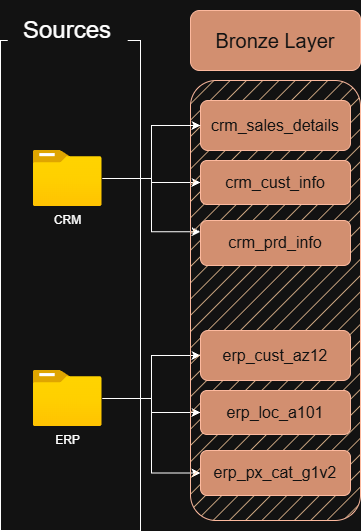

The diagram above was exported from draw.io. Its source (the exported page's mxGraphModel, read from the mxfile embedded in the PNG):
<mxGraphModel dx="1627" dy="844" grid="1" gridSize="10" guides="1" tooltips="1" connect="1" arrows="1" fold="1" page="1" pageScale="1" pageWidth="827" pageHeight="1169" math="0" shadow="0">
  <root>
    <mxCell id="0" />
    <mxCell id="1" parent="0" />
    <mxCell id="Hyex23nNvXvI0cGeje2e-1" parent="1" style="rounded=0;whiteSpace=wrap;html=1;fillColor=none;" value="" vertex="1">
      <mxGeometry height="490" width="140" x="169.99900573730469" y="259.9952862548828" as="geometry" />
    </mxCell>
    <mxCell id="Hyex23nNvXvI0cGeje2e-2" parent="1" style="rounded=1;whiteSpace=wrap;html=1;strokeColor=none;" value="&lt;font style=&quot;font-size: 24px;&quot;&gt;Sources&lt;/font&gt;" vertex="1">
      <mxGeometry height="60" width="120" x="177.24900573730469" y="219.99528625488279" as="geometry" />
    </mxCell>
    <mxCell id="Hyex23nNvXvI0cGeje2e-3" edge="1" parent="1" source="Hyex23nNvXvI0cGeje2e-5" style="edgeStyle=orthogonalEdgeStyle;rounded=0;orthogonalLoop=1;jettySize=auto;html=1;" target="Hyex23nNvXvI0cGeje2e-13">
      <mxGeometry relative="1" as="geometry" />
    </mxCell>
    <mxCell id="Hyex23nNvXvI0cGeje2e-4" edge="1" parent="1" source="Hyex23nNvXvI0cGeje2e-5" style="edgeStyle=orthogonalEdgeStyle;rounded=0;orthogonalLoop=1;jettySize=auto;html=1;entryX=0;entryY=0.25;entryDx=0;entryDy=0;" target="Hyex23nNvXvI0cGeje2e-14">
      <mxGeometry relative="1" as="geometry" />
    </mxCell>
    <mxCell id="Hyex23nNvXvI0cGeje2e-5" parent="1" style="image;aspect=fixed;html=1;points=[];align=center;fontSize=12;image=img/lib/azure2/general/Folder_Blank.svg;" value="CRM" vertex="1">
      <mxGeometry height="56.00000000000001" width="69" x="202.74900573730469" y="369.9952862548828" as="geometry" />
    </mxCell>
    <mxCell id="Hyex23nNvXvI0cGeje2e-6" edge="1" parent="1" source="Hyex23nNvXvI0cGeje2e-9" style="edgeStyle=orthogonalEdgeStyle;rounded=0;orthogonalLoop=1;jettySize=auto;html=1;entryX=0;entryY=0.5;entryDx=0;entryDy=0;" target="Hyex23nNvXvI0cGeje2e-16">
      <mxGeometry relative="1" as="geometry" />
    </mxCell>
    <mxCell id="Hyex23nNvXvI0cGeje2e-7" edge="1" parent="1" source="Hyex23nNvXvI0cGeje2e-9" style="edgeStyle=orthogonalEdgeStyle;rounded=0;orthogonalLoop=1;jettySize=auto;html=1;" target="Hyex23nNvXvI0cGeje2e-17">
      <mxGeometry relative="1" as="geometry" />
    </mxCell>
    <mxCell id="Hyex23nNvXvI0cGeje2e-8" edge="1" parent="1" source="Hyex23nNvXvI0cGeje2e-9" style="edgeStyle=orthogonalEdgeStyle;rounded=0;orthogonalLoop=1;jettySize=auto;html=1;entryX=0;entryY=0.5;entryDx=0;entryDy=0;" target="Hyex23nNvXvI0cGeje2e-18">
      <mxGeometry relative="1" as="geometry" />
    </mxCell>
    <mxCell id="Hyex23nNvXvI0cGeje2e-9" parent="1" style="image;aspect=fixed;html=1;points=[];align=center;fontSize=12;image=img/lib/azure2/general/Folder_Blank.svg;" value="ERP" vertex="1">
      <mxGeometry height="56.00000000000001" width="69" x="202.74900573730469" y="589.9952862548828" as="geometry" />
    </mxCell>
    <mxCell id="Hyex23nNvXvI0cGeje2e-10" parent="1" style="rounded=1;whiteSpace=wrap;html=1;fillColor=light-dark(#A0522D,#FFCE9F);strokeColor=#6D1F00;fontColor=#ffffff;fillStyle=hatch;" value="" vertex="1">
      <mxGeometry height="440" width="170" x="359.9990057373047" y="299.9952862548828" as="geometry" />
    </mxCell>
    <mxCell id="Hyex23nNvXvI0cGeje2e-11" parent="1" style="rounded=1;whiteSpace=wrap;html=1;fillColor=#a0522d;fontColor=#ffffff;strokeColor=#6D1F00;fontSize=20;" value="Bronze Layer" vertex="1">
      <mxGeometry height="60" width="170" x="359.9990057373047" y="229.99528625488279" as="geometry" />
    </mxCell>
    <mxCell id="Hyex23nNvXvI0cGeje2e-12" parent="1" style="rounded=1;whiteSpace=wrap;html=1;fillColor=#a0522d;fontColor=#ffffff;strokeColor=#6D1F00;fontSize=16;" value="crm_sales_details" vertex="1">
      <mxGeometry height="50" width="150" x="369.9990057373047" y="319.9952862548828" as="geometry" />
    </mxCell>
    <mxCell id="Hyex23nNvXvI0cGeje2e-13" parent="1" style="rounded=1;whiteSpace=wrap;html=1;fillColor=#a0522d;fontColor=#ffffff;strokeColor=#6D1F00;fontSize=16;" value="crm_cust_info" vertex="1">
      <mxGeometry height="44" width="150" x="369.9990057373047" y="379.9952862548828" as="geometry" />
    </mxCell>
    <mxCell id="Hyex23nNvXvI0cGeje2e-14" parent="1" style="rounded=1;whiteSpace=wrap;html=1;fillColor=#a0522d;fontColor=#ffffff;strokeColor=#6D1F00;fontSize=16;" value="crm_prd_info" vertex="1">
      <mxGeometry height="45" width="150" x="369.9990057373047" y="439.9952862548828" as="geometry" />
    </mxCell>
    <mxCell id="Hyex23nNvXvI0cGeje2e-15" edge="1" parent="1" source="Hyex23nNvXvI0cGeje2e-5" style="edgeStyle=orthogonalEdgeStyle;rounded=0;orthogonalLoop=1;jettySize=auto;html=1;" target="Hyex23nNvXvI0cGeje2e-12">
      <mxGeometry relative="1" as="geometry" />
    </mxCell>
    <mxCell id="Hyex23nNvXvI0cGeje2e-16" parent="1" style="rounded=1;whiteSpace=wrap;html=1;fillColor=#a0522d;fontColor=#ffffff;strokeColor=#6D1F00;fontSize=16;" value="erp_cust_az12" vertex="1">
      <mxGeometry height="50" width="150" x="369.9990057373047" y="549.9952862548828" as="geometry" />
    </mxCell>
    <mxCell id="Hyex23nNvXvI0cGeje2e-17" parent="1" style="rounded=1;whiteSpace=wrap;html=1;fillColor=#a0522d;fontColor=#ffffff;strokeColor=#6D1F00;fontSize=16;" value="erp_loc_a101" vertex="1">
      <mxGeometry height="44" width="150" x="369.9990057373047" y="609.9952862548828" as="geometry" />
    </mxCell>
    <mxCell id="Hyex23nNvXvI0cGeje2e-18" parent="1" style="rounded=1;whiteSpace=wrap;html=1;fillColor=#a0522d;fontColor=#ffffff;strokeColor=#6D1F00;fontSize=16;" value="erp_px_cat_g1v2" vertex="1">
      <mxGeometry height="45" width="150" x="369.9990057373047" y="669.9952862548828" as="geometry" />
    </mxCell>
  </root>
</mxGraphModel>